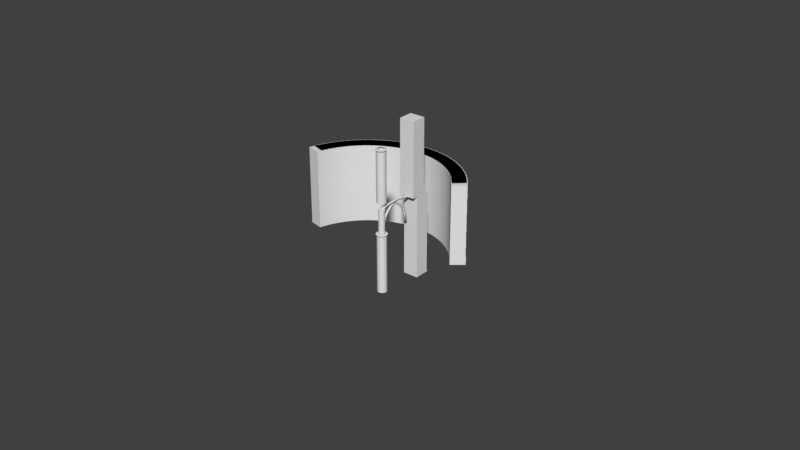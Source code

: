 # Source: devl_buildingblocks.blend  (saved by Blender 2.79.0; exported with 4.5.12 LTS)
import bpy
from mathutils import Matrix  # noqa: F401  (used for matrix-valued properties, if any)

bpy.ops.wm.read_factory_settings(use_empty=True)
scene = bpy.context.scene
scene.name = 'Scene'

# ---- collections
col_collection_1 = bpy.data.collections.new('Collection 1'); scene.collection.children.link(col_collection_1)

# ---- world
world_world = bpy.data.worlds.new('World'); scene.world = world_world
world_world.color = (0.05088, 0.05088, 0.05088)
world_world.use_sun_shadow = False
world_world.sun_shadow_jitter_overblur = 0.0
world_world.cycles.sampling_method = 'MANUAL'

# ---- meshes
me_cube_011 = bpy.data.meshes.new('Cube.011')
me_cube_011.from_pydata([(-6.5, 0.8093, 14.77), (-9.675, 0.8093, 14.83), (-6.5, -2.184, 14.77), (-9.675, -2.184, 14.83), (-9.675, 0.8093, 18.0), (-9.675, -2.184, 18.0), (-6.5, -2.184, 18.0), (-6.5, 0.8093, 18.0), (-6.5, 0.8093, 14.5), (-9.775, 0.8093, 14.5), (-9.775, -2.184, 14.5), (-6.5, -2.184, 14.5), (-6.5, 0.8093, 11.36), (-9.675, 0.8093, 11.36), (-6.5, -2.184, 11.36), (-9.675, -2.184, 11.36), (-9.675, 0.8093, 14.5), (-9.675, -2.184, 14.5), (-6.5, -2.184, 14.5), (-6.5, 0.8093, 14.5), (-6.5, 0.8093, 11.13), (-9.775, 0.8093, 11.13), (-9.775, -2.184, 11.13), (-6.5, -2.184, 11.13), (-6.5, 0.8093, 7.299), (-9.675, 0.8093, 7.299), (-6.5, -2.184, 7.299), (-9.675, -2.184, 7.299), (-9.675, 0.8093, 11.13), (-9.675, -2.184, 11.13), (-6.5, -2.184, 11.13), (-6.5, 0.8093, 11.13), (-6.5, 0.8093, 7.0), (-9.775, 0.8093, 7.0), (-9.775, -2.184, 7.0), (-6.5, -2.184, 7.0), (-6.5, 0.8093, 3.745), (-9.675, 0.8093, 3.745), (-6.5, -2.184, 3.745), (-9.675, -2.184, 3.745), (-9.675, 0.8093, 7.0), (-9.675, -2.184, 7.0), (-6.5, -2.184, 7.0), (-6.5, 0.8093, 7.0), (-6.5, 0.8093, 3.491), (-9.775, 0.8093, 3.491), (-9.775, -2.184, 3.491), (-6.5, -2.184, 3.491), (-6.5, -2.184, -1.771e-09), (-6.5, -2.184, 3.276), (-9.675, -2.184, -1.771e-09), (-9.675, -2.184, 3.276), (-6.5, 0.8093, 0.0), (-6.5, 0.8093, 3.276), (-9.675, 0.8093, 0.0), (-9.675, 0.8093, 3.276), (-9.675, -2.184, 0.5165), (-9.675, 0.8093, 0.5165), (-6.5, 0.8093, 0.5165), (-6.5, -2.184, 0.5165), (-9.675, -2.184, 0.3874), (-9.675, 0.8093, 0.3874), (-6.5, 0.8093, 0.3874), (-6.5, -2.184, 0.3874), (-9.8, -2.184, 0.3874), (-9.8, -2.184, -1.771e-09), (-9.8, 0.8093, 0.0), (-9.8, 0.8093, 0.3874), (-6.5, -2.184, 3.491), (-9.775, -2.184, 3.491), (-9.775, 0.8093, 3.491), (-6.5, 0.8093, 3.491)], [], [(7, 0, 1, 4), (4, 1, 3, 5), (5, 3, 2, 6), (2, 3, 10, 11), (6, 2, 0, 7), (6, 7, 4, 5), (10, 9, 8, 11), (1, 0, 8, 9), (0, 2, 11, 8), (3, 1, 9, 10), (19, 12, 13, 16), (16, 13, 15, 17), (17, 15, 14, 18), (14, 15, 22, 23), (18, 14, 12, 19), (18, 19, 16, 17), (22, 21, 20, 23), (13, 12, 20, 21), (12, 14, 23, 20), (15, 13, 21, 22), (31, 24, 25, 28), (28, 25, 27, 29), (29, 27, 26, 30), (26, 27, 34, 35), (30, 26, 24, 31), (30, 31, 28, 29), (34, 33, 32, 35), (25, 24, 32, 33), (24, 26, 35, 32), (27, 25, 33, 34), (43, 36, 37, 40), (40, 37, 39, 41), (41, 39, 38, 42), (38, 39, 46, 47), (42, 38, 36, 43), (42, 43, 40, 41), (46, 45, 44, 47), (37, 36, 44, 45), (36, 38, 47, 44), (39, 37, 45, 46), (59, 49, 51, 56), (56, 51, 55, 57), (57, 55, 53, 58), (50, 54, 52, 48), (53, 55, 70, 71), (63, 59, 56, 60), (60, 56, 57, 61), (61, 57, 58, 62), (62, 58, 59, 63), (52, 62, 63, 48), (61, 54, 66, 67), (48, 63, 60, 50), (54, 61, 62, 52), (58, 53, 49, 59), (65, 64, 67, 66), (54, 50, 65, 66), (60, 61, 67, 64), (50, 60, 64, 65), (70, 69, 68, 71), (51, 49, 68, 69), (49, 53, 71, 68), (55, 51, 69, 70)])
me_cube_011.use_remesh_preserve_volume = False
me_cube_011.use_remesh_preserve_attributes = False
me_cube_011.use_mirror_vertex_groups = False
me_cube_011.update()
me_cunurbscurve_001 = bpy.data.meshes.new('CUNurbsCurve.001')
me_cunurbscurve_001.from_pydata([(-1.994e-07, -0.084, 0.02198), (-0.7124, -0.1858, -0.02198), (-0.7124, -0.1858, 0.02198), (-0.7876, -0.1482, -0.02198), (0.5939, -0.07175, 0.02198), (-0.5721, -0.1529, -0.02198), (0.7876, -0.1482, 0.02198), (-0.5939, -0.07175, -0.02198), (0.4053, -0.03181, 0.02198), (-0.3916, -0.1147, -0.02198), (-0.5939, -0.07175, 0.02198), (-0.4053, -0.03181, -0.02198), (-0.3916, -0.1147, 0.02198), (-0.1988, -0.09168, -0.02198), (-0.7876, -0.1482, 0.02198), (-0.2055, -0.007943, -0.02198), (-0.5721, -0.1529, 0.02198), (-1.974e-07, -0.084, -0.02198), (-0.1988, -0.09168, 0.02198), (-2.198e-07, 0.0, -0.02198), (0.2055, -0.007943, 0.02198), (0.1988, -0.09168, -0.02198), (-0.4053, -0.03181, 0.02198), (0.2055, -0.007943, -0.02198), (-2.217e-07, 0.0, 0.02198), (0.3916, -0.1147, -0.02198), (-0.2055, -0.007943, 0.02198), (0.4053, -0.03181, -0.02198), (0.7124, -0.1858, 0.02198), (0.5721, -0.1529, -0.02198), (0.3916, -0.1147, 0.02198), (0.5939, -0.07175, -0.02198), (0.5721, -0.1529, 0.02198), (0.7124, -0.1858, -0.02198), (0.1988, -0.09168, 0.02198), (0.7876, -0.1482, -0.02198)], [], [(29, 31, 35, 33), (18, 0, 24, 26), (31, 27, 8, 4), (3, 1, 2, 14), (17, 19, 23, 21), (16, 12, 22, 10), (11, 7, 10, 22), (5, 9, 12, 16), (21, 23, 27, 25), (19, 15, 26, 24), (21, 25, 30, 34), (23, 19, 24, 20), (5, 7, 11, 9), (30, 32, 4, 8), (15, 11, 22, 26), (29, 33, 28, 32), (25, 27, 31, 29), (34, 30, 8, 20), (17, 21, 34, 0), (7, 3, 14, 10), (1, 3, 7, 5), (12, 18, 26, 22), (27, 23, 20, 8), (33, 35, 6, 28), (32, 28, 6, 4), (0, 34, 20, 24), (13, 17, 0, 18), (1, 5, 16, 2), (13, 15, 19, 17), (2, 16, 10, 14), (9, 13, 18, 12), (9, 11, 15, 13), (25, 29, 32, 30), (35, 31, 4, 6)])
me_cunurbscurve_001.polygons.foreach_set('use_smooth', [True] * 34)
me_cunurbscurve_001.use_remesh_preserve_volume = False
me_cunurbscurve_001.use_remesh_preserve_attributes = False
me_cunurbscurve_001.use_mirror_vertex_groups = False
me_cunurbscurve_001.update()
me_cubeziercurve = bpy.data.meshes.new('CUBezierCurve')
me_cubeziercurve.from_pydata([(-0.1692, 0.218, -0.25), (0.1004, -0.2461, -1.076e-08), (0.5095, 0.287, -0.25), (-0.03151, 0.2742, 8.735e-09), (0.4797, -0.2642, -2.66e-08), (-0.03151, 0.2742, -0.25), (0.5095, 0.287, -1.282e-08), (1.203, -0.3594, -5.847e-08), (2.094, -0.6485, -0.25), (1.325, 0.179, -4.876e-08), (2.094, -0.6485, -1.024e-07), (1.325, 0.179, -0.25), (2.322, -0.1455, -9.794e-08), (3.057, -1.219, -1.569e-07), (4.834, -3.581, -0.25), (3.396, -0.7831, -1.588e-07), (4.001, -2.163, -2.208e-07), (5.339, -3.358, -0.25), (4.438, -1.826, -2.293e-07), (4.834, -3.581, -2.931e-07), (2.322, -0.1455, -0.25), (5.339, -3.358, -3.074e-07), (-0.1692, 0.218, 1.278e-08), (-0.1581, -0.5243, -7.864e-09), (4.001, -2.163, -0.25), (-0.5649, -0.1512, 1.875e-08), (-0.6087, -1.098, -5.243e-09), (3.057, -1.219, -0.25), (-1.072, -0.7987, 2.167e-08), (-1.044, -1.928, -1.022e-08), (1.203, -0.3594, -0.25), (-1.558, -1.728, 1.606e-08), (-1.333, -3.009, -2.792e-08), (0.4797, -0.2642, -0.25), (-1.88, -2.935, -3.748e-09), (-1.347, -4.344, -6.366e-08), (4.438, -1.826, -0.25), (-1.896, -4.408, -4.321e-08), (-0.9511, -5.94, -1.231e-07), (3.396, -0.7831, -0.25), (-1.468, -6.134, -1.075e-07), (0.1004, -0.2461, -0.25), (-1.88, -2.935, -0.25), (-1.896, -4.408, -0.25), (-0.1581, -0.5243, -0.25), (-0.6087, -1.098, -0.25), (-1.333, -3.009, -0.25), (-1.347, -4.344, -0.25), (-1.558, -1.728, -0.25), (-1.468, -6.134, -0.25), (-0.9511, -5.94, -0.25), (-1.072, -0.7987, -0.25), (-1.044, -1.928, -0.25), (-0.5649, -0.1512, -0.25)], [], [(10, 13, 15, 12), (12, 20, 11, 9), (10, 8, 27, 13), (13, 16, 18, 15), (29, 32, 46, 52), (7, 30, 8, 10), (16, 19, 21, 18), (21, 17, 36, 18), (38, 40, 49, 50), (4, 7, 9, 6), (23, 44, 41, 1), (9, 11, 2, 6), (26, 28, 31, 29), (41, 5, 2, 33), (26, 29, 52, 45), (3, 22, 1), (41, 44, 53, 0), (30, 11, 20, 8), (29, 31, 34, 32), (22, 0, 53, 25), (40, 37, 43, 49), (32, 34, 37, 35), (47, 50, 49, 43), (44, 45, 51, 53), (35, 37, 40, 38), (46, 47, 43, 42), (52, 46, 42, 48), (23, 25, 28, 26), (45, 52, 48, 51), (5, 41, 0), (24, 36, 17, 14), (33, 2, 11, 30), (6, 2, 5, 3), (8, 20, 39, 27), (27, 39, 36, 24), (1, 22, 25, 23), (31, 28, 51, 48), (7, 10, 12, 9), (1, 4, 6, 3), (18, 36, 39, 15), (3, 5, 0, 22), (13, 27, 24, 16), (35, 38, 50, 47), (4, 33, 30, 7), (1, 41, 33, 4), (15, 39, 20, 12), (16, 24, 14, 19), (37, 34, 42, 43), (32, 35, 47, 46), (23, 26, 45, 44), (28, 25, 53, 51), (34, 31, 48, 42), (19, 14, 17, 21)])
me_cubeziercurve.polygons.foreach_set('use_smooth', [True] * 53)
me_cubeziercurve.use_remesh_preserve_volume = False
me_cubeziercurve.use_remesh_preserve_attributes = False
me_cubeziercurve.use_mirror_vertex_groups = False
me_cubeziercurve.update()
me_cylinder_003 = bpy.data.meshes.new('Cylinder.003')
me_cylinder_003.from_pydata([(-9.523e-07, 0.9986, 0.3151), (-9.523e-07, 0.9986, 10.79), (0.3821, 0.9226, 0.3151), (0.3821, 0.9226, 10.79), (0.7061, 0.7061, 0.3151), (0.7061, 0.7061, 10.79), (0.9226, 0.3821, 0.3151), (0.9226, 0.3821, 10.79), (0.9986, -4.365e-08, 0.3151), (0.9986, -4.365e-08, 10.79), (0.9226, -0.3821, 0.3151), (0.9226, -0.3821, 10.79), (0.7061, -0.7061, 0.3151), (0.7061, -0.7061, 10.79), (0.3821, -0.9226, 0.3151), (0.3821, -0.9226, 10.79), (-8.015e-07, -0.9986, 0.3151), (-8.015e-07, -0.9986, 10.79), (-0.3821, -0.9226, 0.3151), (-0.3821, -0.9226, 10.79), (-0.7061, -0.7061, 0.3151), (-0.7061, -0.7061, 10.79), (-0.9226, -0.3821, 0.3151), (-0.9226, -0.3821, 10.79), (-0.9986, 1.191e-08, 0.3151), (-0.9986, 1.191e-08, 10.79), (-0.9226, 0.3821, 0.3151), (-0.9226, 0.3821, 10.79), (-0.7061, 0.7061, 0.3151), (-0.7061, 0.7061, 10.79), (-0.3821, 0.9226, 0.3151), (-0.3821, 0.9226, 10.79), (0.2442, 0.5894, 11.21), (-9.661e-07, 0.638, 11.21), (0.4511, 0.4511, 11.21), (0.5894, 0.2442, 11.21), (0.638, -3.866e-08, 11.21), (0.5894, -0.2442, 11.21), (0.4511, -0.4511, 11.21), (0.2442, -0.5894, 11.21), (-8.433e-07, -0.638, 11.21), (-0.2442, -0.5894, 11.21), (-0.4511, -0.4511, 11.21), (-0.5894, -0.2442, 11.21), (-0.638, -1.393e-08, 11.21), (-0.5894, 0.2442, 11.21), (-0.4511, 0.4511, 11.21), (-0.2442, 0.5894, 11.21), (0.4592, 1.109, 11.12), (-9.598e-07, 1.2, 11.12), (0.8485, 0.8485, 11.12), (1.109, 0.4592, 11.12), (1.2, -5.47e-08, 11.12), (1.109, -0.4592, 11.12), (0.8485, -0.8485, 11.12), (0.4592, -1.109, 11.12), (-7.786e-07, -1.2, 11.12), (-0.4592, -1.109, 11.12), (-0.8485, -0.8485, 11.12), (-1.109, -0.4592, 11.12), (-1.2, 1.206e-08, 11.12), (-1.109, 0.4592, 11.12), (-0.8485, 0.8485, 11.12), (-0.4592, 1.109, 11.12)], [], [(0, 1, 3, 2), (2, 3, 5, 4), (4, 5, 7, 6), (6, 7, 9, 8), (8, 9, 11, 10), (10, 11, 13, 12), (12, 13, 15, 14), (14, 15, 17, 16), (16, 17, 19, 18), (18, 19, 21, 20), (20, 21, 23, 22), (22, 23, 25, 24), (24, 25, 27, 26), (26, 27, 29, 28), (13, 11, 53, 54), (28, 29, 31, 30), (30, 31, 1, 0), (0, 2, 4, 6, 8, 10, 12, 14, 16, 18, 20, 22, 24, 26, 28, 30), (23, 21, 58, 59), (1, 31, 63, 49), (9, 7, 51, 52), (19, 17, 56, 57), (29, 27, 61, 62), (5, 3, 48, 50), (15, 13, 54, 55), (25, 23, 59, 60), (11, 9, 52, 53), (21, 19, 57, 58), (31, 29, 62, 63), (7, 5, 50, 51), (17, 15, 55, 56), (3, 1, 49, 48), (27, 25, 60, 61), (33, 32, 48, 49), (32, 34, 50, 48), (34, 35, 51, 50), (35, 36, 52, 51), (36, 37, 53, 52), (37, 38, 54, 53), (38, 39, 55, 54), (39, 40, 56, 55), (40, 41, 57, 56), (41, 42, 58, 57), (42, 43, 59, 58), (43, 44, 60, 59), (44, 45, 61, 60), (45, 46, 62, 61), (46, 47, 63, 62), (47, 33, 49, 63)])
me_cylinder_003.use_remesh_preserve_volume = False
me_cylinder_003.use_remesh_preserve_attributes = False
me_cylinder_003.use_mirror_vertex_groups = False
me_cylinder_003.update()
me_cylinder_002 = bpy.data.meshes.new('Cylinder.002')
me_cylinder_002.from_pydata([(0.2442, 0.5894, 13.02), (-9.661e-07, 0.638, 13.02), (0.4511, 0.4511, 13.02), (0.5894, 0.2442, 13.02), (0.638, -3.866e-08, 13.02), (0.5894, -0.2442, 13.02), (0.4511, -0.4511, 13.02), (0.2442, -0.5894, 13.02), (-8.433e-07, -0.638, 13.02), (-0.2442, -0.5894, 13.02), (-0.4511, -0.4511, 13.02), (-0.5894, -0.2442, 13.02), (-0.638, -1.393e-08, 13.02), (-0.5894, 0.2442, 13.02), (-0.4511, 0.4511, 13.02), (-0.2442, 0.5894, 13.02), (0.2442, 0.5894, 18.0), (-9.661e-07, 0.638, 18.0), (0.4511, 0.4511, 18.0), (0.5894, 0.2442, 18.0), (0.638, -3.866e-08, 18.0), (0.5894, -0.2442, 18.0), (0.4511, -0.4511, 18.0), (0.2442, -0.5894, 18.0), (-8.433e-07, -0.638, 18.0), (-0.2442, -0.5894, 18.0), (-0.4511, -0.4511, 18.0), (-0.5894, -0.2442, 18.0), (-0.638, -1.393e-08, 18.0), (-0.5894, 0.2442, 18.0), (-0.4511, 0.4511, 18.0), (-0.2442, 0.5894, 18.0)], [], [(4, 3, 19, 20), (16, 17, 31, 30, 29, 28, 27, 26, 25, 24, 23, 22, 21, 20, 19, 18), (12, 11, 27, 28), (5, 4, 20, 21), (13, 12, 28, 29), (6, 5, 21, 22), (14, 13, 29, 30), (7, 6, 22, 23), (15, 14, 30, 31), (8, 7, 23, 24), (0, 1, 17, 16), (1, 15, 31, 17), (9, 8, 24, 25), (2, 0, 16, 18), (10, 9, 25, 26), (3, 2, 18, 19), (11, 10, 26, 27)])
me_cylinder_002.use_remesh_preserve_volume = False
me_cylinder_002.use_remesh_preserve_attributes = False
me_cylinder_002.use_mirror_vertex_groups = False
me_cylinder_002.update()
me_cube_008 = bpy.data.meshes.new('Cube.008')
me_cube_008.from_pydata([(1.65, -1.249, -3.129), (1.65, 1.926, -3.129), (-1.65, -1.249, -3.129), (-1.65, 1.926, -3.129), (1.65, 1.926, -0.06313), (-1.65, 1.926, -0.06313), (-1.65, -1.249, -0.06313), (1.65, -1.249, -0.06313), (1.65, -1.249, -3.364), (1.65, 2.026, -3.364), (-1.65, 2.026, -3.364), (-1.65, -1.249, -3.364), (1.65, -1.249, -7.344), (1.65, 1.926, -7.344), (-1.65, -1.249, -7.344), (-1.65, 1.926, -7.344), (1.65, 1.926, -3.364), (-1.65, 1.926, -3.364), (-1.65, -1.249, -3.364), (1.65, -1.249, -3.364), (1.65, -1.249, -7.648), (1.65, 2.026, -7.648), (-1.65, 2.026, -7.648), (-1.65, -1.249, -7.648), (1.65, -1.249, -11.0), (1.65, 1.926, -11.0), (-1.65, -1.249, -11.0), (-1.65, 1.926, -11.0), (1.65, 1.926, -7.648), (-1.65, 1.926, -7.648), (-1.65, -1.249, -7.648), (1.65, -1.249, -7.648), (1.65, -1.249, -11.26), (1.65, 2.026, -11.26), (-1.65, 2.026, -11.26), (-1.65, -1.249, -11.26), (-1.65, -1.249, -15.01), (-1.65, -1.249, -11.48), (-1.65, 2.61, -15.01), (-1.65, 1.926, -11.48), (1.65, -1.249, -15.01), (1.65, -1.249, -11.48), (1.65, 2.61, -15.01), (1.65, 1.926, -11.48), (-1.65, 1.926, -14.29), (1.65, 1.926, -14.29), (1.65, -1.249, -14.29), (-1.65, -1.249, -14.29), (-1.65, 1.926, -14.42), (1.65, 1.926, -14.42), (1.65, -1.249, -14.42), (-1.65, -1.249, -14.42), (-1.65, 2.051, -14.42), (-1.65, 2.762, -15.01), (1.65, 2.762, -15.01), (1.65, 2.051, -14.42), (-1.65, -1.249, -11.26), (-1.65, 2.026, -11.26), (1.65, 2.026, -11.26), (1.65, -1.249, -11.26), (-1.65, 2.61, -16.06), (-1.65, -1.249, -16.06), (1.65, 2.61, -16.06), (1.65, -1.249, -16.06), (1.65, 2.762, -16.06), (-1.65, 2.762, -16.06)], [], [(7, 0, 1, 4), (4, 1, 3, 5), (5, 3, 2, 6), (2, 3, 10, 11), (6, 2, 0, 7), (6, 7, 4, 5), (10, 9, 8, 11), (1, 0, 8, 9), (0, 2, 11, 8), (3, 1, 9, 10), (19, 12, 13, 16), (16, 13, 15, 17), (17, 15, 14, 18), (14, 15, 22, 23), (18, 14, 12, 19), (18, 19, 16, 17), (22, 21, 20, 23), (13, 12, 20, 21), (12, 14, 23, 20), (15, 13, 21, 22), (31, 24, 25, 28), (28, 25, 27, 29), (29, 27, 26, 30), (26, 27, 34, 35), (30, 26, 24, 31), (30, 31, 28, 29), (34, 33, 32, 35), (25, 24, 32, 33), (24, 26, 35, 32), (27, 25, 33, 34), (47, 37, 39, 44), (44, 39, 43, 45), (45, 43, 41, 46), (40, 36, 61, 63), (41, 43, 58, 59), (51, 47, 44, 48), (48, 44, 45, 49), (49, 45, 46, 50), (50, 46, 47, 51), (40, 50, 51, 36), (49, 42, 54, 55), (36, 51, 48, 38), (42, 49, 50, 40), (46, 41, 37, 47), (53, 52, 55, 54), (36, 38, 60, 61), (48, 49, 55, 52), (38, 48, 52, 53), (58, 57, 56, 59), (39, 37, 56, 57), (37, 41, 59, 56), (43, 39, 57, 58), (60, 62, 63, 61), (62, 60, 65, 64), (53, 54, 64, 65), (38, 53, 65, 60), (54, 42, 62, 64), (42, 40, 63, 62)])
me_cube_008.use_remesh_preserve_volume = False
me_cube_008.use_remesh_preserve_attributes = False
me_cube_008.use_mirror_vertex_groups = False
me_cube_008.update()
me_cube_006 = bpy.data.meshes.new('Cube.006')
me_cube_006.from_pydata([(1.65, -1.588, 14.77), (1.65, 1.588, 14.83), (-1.65, -1.588, 14.77), (-1.65, 1.588, 14.83), (1.65, 1.588, 18.0), (-1.65, 1.588, 18.0), (-1.65, -1.588, 18.0), (1.65, -1.588, 18.0), (1.65, -1.588, 14.5), (1.65, 1.688, 14.5), (-1.65, 1.688, 14.5), (-1.65, -1.588, 14.5), (1.65, -1.588, 11.36), (1.65, 1.588, 11.36), (-1.65, -1.588, 11.36), (-1.65, 1.588, 11.36), (1.65, 1.588, 14.5), (-1.65, 1.588, 14.5), (-1.65, -1.588, 14.5), (1.65, -1.588, 14.5), (1.65, -1.588, 11.13), (1.65, 1.688, 11.13), (-1.65, 1.688, 11.13), (-1.65, -1.588, 11.13), (1.65, -1.588, 7.299), (1.65, 1.588, 7.299), (-1.65, -1.588, 7.299), (-1.65, 1.588, 7.299), (1.65, 1.588, 11.13), (-1.65, 1.588, 11.13), (-1.65, -1.588, 11.13), (1.65, -1.588, 11.13), (1.65, -1.588, 7.0), (1.65, 1.688, 7.0), (-1.65, 1.688, 7.0), (-1.65, -1.588, 7.0), (1.65, -1.588, 3.745), (1.65, 1.588, 3.745), (-1.65, -1.588, 3.745), (-1.65, 1.588, 3.745), (1.65, 1.588, 7.0), (-1.65, 1.588, 7.0), (-1.65, -1.588, 7.0), (1.65, -1.588, 7.0), (1.65, -1.588, 3.491), (1.65, 1.688, 3.491), (-1.65, 1.688, 3.491), (-1.65, -1.588, 3.491), (-1.65, -1.588, 0.0), (-1.65, -1.588, 3.276), (-1.65, 1.588, 0.0), (-1.65, 1.588, 3.276), (1.65, -1.588, 0.0), (1.65, -1.588, 3.276), (1.65, 1.588, 0.0), (1.65, 1.588, 3.276), (-1.65, 1.588, 0.5165), (1.65, 1.588, 0.5165), (1.65, -1.588, 0.5165), (-1.65, -1.588, 0.5165), (-1.65, 1.588, 0.3874), (1.65, 1.588, 0.3874), (1.65, -1.588, 0.3874), (-1.65, -1.588, 0.3874), (-1.65, 1.712, 0.3874), (-1.65, 1.712, 0.0), (1.65, 1.712, 0.0), (1.65, 1.712, 0.3874), (-1.65, -1.588, 3.491), (-1.65, 1.688, 3.491), (1.65, 1.688, 3.491), (1.65, -1.588, 3.491)], [], [(7, 0, 1, 4), (4, 1, 3, 5), (5, 3, 2, 6), (2, 3, 10, 11), (6, 2, 0, 7), (6, 7, 4, 5), (10, 9, 8, 11), (1, 0, 8, 9), (0, 2, 11, 8), (3, 1, 9, 10), (19, 12, 13, 16), (16, 13, 15, 17), (17, 15, 14, 18), (14, 15, 22, 23), (18, 14, 12, 19), (18, 19, 16, 17), (22, 21, 20, 23), (13, 12, 20, 21), (12, 14, 23, 20), (15, 13, 21, 22), (31, 24, 25, 28), (28, 25, 27, 29), (29, 27, 26, 30), (26, 27, 34, 35), (30, 26, 24, 31), (30, 31, 28, 29), (34, 33, 32, 35), (25, 24, 32, 33), (24, 26, 35, 32), (27, 25, 33, 34), (43, 36, 37, 40), (40, 37, 39, 41), (41, 39, 38, 42), (38, 39, 46, 47), (42, 38, 36, 43), (42, 43, 40, 41), (46, 45, 44, 47), (37, 36, 44, 45), (36, 38, 47, 44), (39, 37, 45, 46), (59, 49, 51, 56), (56, 51, 55, 57), (57, 55, 53, 58), (50, 54, 52, 48), (53, 55, 70, 71), (63, 59, 56, 60), (60, 56, 57, 61), (61, 57, 58, 62), (62, 58, 59, 63), (52, 62, 63, 48), (61, 54, 66, 67), (48, 63, 60, 50), (54, 61, 62, 52), (58, 53, 49, 59), (65, 64, 67, 66), (54, 50, 65, 66), (60, 61, 67, 64), (50, 60, 64, 65), (70, 69, 68, 71), (51, 49, 68, 69), (49, 53, 71, 68), (55, 51, 69, 70)])
me_cube_006.use_remesh_preserve_volume = False
me_cube_006.use_remesh_preserve_attributes = False
me_cube_006.use_mirror_vertex_groups = False
me_cube_006.update()
me_cylinder = bpy.data.meshes.new('Cylinder')
me_cylinder.from_pydata([(-9.523e-07, 0.9986, 0.3151), (-9.523e-07, 0.9986, 12.61), (0.3821, 0.9226, 0.3151), (0.3821, 0.9226, 12.61), (0.7061, 0.7061, 0.3151), (0.7061, 0.7061, 12.61), (0.9226, 0.3821, 0.3151), (0.9226, 0.3821, 12.61), (0.9986, -4.365e-08, 0.3151), (0.9986, -4.365e-08, 12.61), (0.9226, -0.3821, 0.3151), (0.9226, -0.3821, 12.61), (0.7061, -0.7061, 0.3151), (0.7061, -0.7061, 12.61), (0.3821, -0.9226, 0.3151), (0.3821, -0.9226, 12.61), (-8.015e-07, -0.9986, 0.3151), (-8.015e-07, -0.9986, 12.61), (-0.3821, -0.9226, 0.3151), (-0.3821, -0.9226, 12.61), (-0.7061, -0.7061, 0.3151), (-0.7061, -0.7061, 12.61), (-0.9226, -0.3821, 0.3151), (-0.9226, -0.3821, 12.61), (-0.9986, 1.191e-08, 0.3151), (-0.9986, 1.191e-08, 12.61), (-0.9226, 0.3821, 0.3151), (-0.9226, 0.3821, 12.61), (-0.7061, 0.7061, 0.3151), (-0.7061, 0.7061, 12.61), (-0.3821, 0.9226, 0.3151), (-0.3821, 0.9226, 12.61), (0.2442, 0.5894, 13.02), (-9.661e-07, 0.638, 13.02), (0.4511, 0.4511, 13.02), (0.5894, 0.2442, 13.02), (0.638, -3.866e-08, 13.02), (0.5894, -0.2442, 13.02), (0.4511, -0.4511, 13.02), (0.2442, -0.5894, 13.02), (-8.433e-07, -0.638, 13.02), (-0.2442, -0.5894, 13.02), (-0.4511, -0.4511, 13.02), (-0.5894, -0.2442, 13.02), (-0.638, -1.393e-08, 13.02), (-0.5894, 0.2442, 13.02), (-0.4511, 0.4511, 13.02), (-0.2442, 0.5894, 13.02), (0.4592, 1.109, 12.94), (-9.598e-07, 1.2, 12.94), (0.8485, 0.8485, 12.94), (1.109, 0.4592, 12.94), (1.2, -5.47e-08, 12.94), (1.109, -0.4592, 12.94), (0.8485, -0.8485, 12.94), (0.4592, -1.109, 12.94), (-7.786e-07, -1.2, 12.94), (-0.4592, -1.109, 12.94), (-0.8485, -0.8485, 12.94), (-1.109, -0.4592, 12.94), (-1.2, 1.206e-08, 12.94), (-1.109, 0.4592, 12.94), (-0.8485, 0.8485, 12.94), (-0.4592, 1.109, 12.94)], [], [(0, 1, 3, 2), (2, 3, 5, 4), (4, 5, 7, 6), (6, 7, 9, 8), (8, 9, 11, 10), (10, 11, 13, 12), (12, 13, 15, 14), (14, 15, 17, 16), (16, 17, 19, 18), (18, 19, 21, 20), (20, 21, 23, 22), (22, 23, 25, 24), (24, 25, 27, 26), (26, 27, 29, 28), (13, 11, 53, 54), (28, 29, 31, 30), (30, 31, 1, 0), (0, 2, 4, 6, 8, 10, 12, 14, 16, 18, 20, 22, 24, 26, 28, 30), (23, 21, 58, 59), (1, 31, 63, 49), (9, 7, 51, 52), (19, 17, 56, 57), (29, 27, 61, 62), (5, 3, 48, 50), (15, 13, 54, 55), (25, 23, 59, 60), (11, 9, 52, 53), (21, 19, 57, 58), (31, 29, 62, 63), (7, 5, 50, 51), (17, 15, 55, 56), (3, 1, 49, 48), (27, 25, 60, 61), (33, 32, 48, 49), (32, 34, 50, 48), (34, 35, 51, 50), (35, 36, 52, 51), (36, 37, 53, 52), (37, 38, 54, 53), (38, 39, 55, 54), (39, 40, 56, 55), (40, 41, 57, 56), (41, 42, 58, 57), (42, 43, 59, 58), (43, 44, 60, 59), (44, 45, 61, 60), (45, 46, 62, 61), (46, 47, 63, 62), (47, 33, 49, 63)])
me_cylinder.use_remesh_preserve_volume = False
me_cylinder.use_remesh_preserve_attributes = False
me_cylinder.use_mirror_vertex_groups = False
me_cylinder.update()

# ---- curves / text
cu_nurbscurve_001 = bpy.data.curves.new('NurbsCurve.001', 'CURVE')
cu_nurbscurve_001.dimensions = '3D'
_sp = cu_nurbscurve_001.splines.new('NURBS'); _sp.points.add(3)
_sp.points.foreach_set('co', [52.91, -16.94, 0.0, 1.0, -11.29, -11.29, 0.0, 1.0, -11.29, 11.29, 0.0, 1.0, 52.91, 16.94, 0.0, 1.0])
_sp.points.foreach_set('radius', [11.29, 11.29, 11.29, 11.29])
_sp.order_v = 0
cu_nurbscurve_001.use_path = True
cu_nurbscurve_001.use_path_clamp = True
cu_nurbscurve_001.bevel_resolution = 0
cu_nurbscurve_001.fill_mode = 'HALF'

# ---- objects
ob_nurbscurve_001 = bpy.data.objects.new('NurbsCurve.001', cu_nurbscurve_001)
ob_outerwall_fundament_round = bpy.data.objects.new('Outerwall_Fundament.Round', me_cube_011)
ob_stuezbogen1 = bpy.data.objects.new('Stuezbogen1', me_cunurbscurve_001)
ob_bogen = bpy.data.objects.new('Bogen', me_cubeziercurve)
ob_column_upper = bpy.data.objects.new('Column_Upper', me_cylinder_003)
ob_columnmedium = bpy.data.objects.new('ColumnMedium', me_cylinder_002)
ob_outwallupper = bpy.data.objects.new('OutwallUpper', me_cube_008)
ob_outerwall_fundament = bpy.data.objects.new('Outerwall_Fundament', me_cube_006)
ob_column_fundament = bpy.data.objects.new('Column_Fundament', me_cylinder)

# ---- transforms, parenting, visibility, modifiers, constraints
ob_nurbscurve_001.location = (-9.296, 3.232, 0.0)
ob_nurbscurve_001.rotation_euler = (0.0, -0.0, -0.3026)
ob_nurbscurve_001.lineart.crease_threshold = 0.0
ob_outerwall_fundament_round.location = (-9.597, 2.623, 0.0)
ob_outerwall_fundament_round.rotation_euler = (0.0, -0.0, -0.2411)
ob_outerwall_fundament_round.lineart.crease_threshold = 0.0
_m = ob_outerwall_fundament_round.modifiers.new('Array', 'ARRAY')
_m.fit_type = 'FIT_CURVE'
_m.count = 19
_m.curve = ob_nurbscurve_001
_m.constant_offset_displace = (0.0, 0.0, 0.0)
_m.use_relative_offset = False
_m.use_merge_vertices = True
_m.use_object_offset = True
_m.offset_object = ob_nurbscurve_001
ob_stuezbogen1.location = (12.15, -6.446, 18.78)
ob_stuezbogen1.rotation_euler = (1.571, -4.371e-08, 1.571)
ob_stuezbogen1.scale = (5.686, 5.686, 5.686)
ob_stuezbogen1.lineart.crease_threshold = 0.0
ob_bogen.location = (12.15, -6.446, 18.1)
ob_bogen.rotation_euler = (-1.571, -3.529, -1.571)
ob_bogen.lineart.crease_threshold = 0.0
ob_column_upper.location = (12.15, -10.34, 19.34)
ob_column_upper.scale = (1.0, 1.0, 1.01)
ob_column_upper.lineart.crease_threshold = 0.0
ob_columnmedium.location = (12.15, -10.34, 0.0)
ob_columnmedium.scale = (1.019, 1.019, 1.005)
ob_columnmedium.lineart.crease_threshold = 0.0
ob_outwallupper.location = (12.15, -1.588, 34.14)
ob_outwallupper.lineart.crease_threshold = 0.0
ob_outerwall_fundament.location = (12.15, -1.192e-07, 0.03614)
ob_outerwall_fundament.lineart.crease_threshold = 0.0
ob_column_fundament.location = (12.15, -10.34, 0.0)
ob_column_fundament.lineart.crease_threshold = 0.0

# ---- collection membership
col_collection_1.objects.link(ob_nurbscurve_001)
col_collection_1.objects.link(ob_outerwall_fundament_round)
col_collection_1.objects.link(ob_stuezbogen1)
col_collection_1.objects.link(ob_bogen)
col_collection_1.objects.link(ob_column_upper)
col_collection_1.objects.link(ob_columnmedium)
col_collection_1.objects.link(ob_outwallupper)
col_collection_1.objects.link(ob_outerwall_fundament)
col_collection_1.objects.link(ob_column_fundament)

# ---- scene / render settings (as saved in the file)
scene.frame_start = 1; scene.frame_end = 250; scene.frame_set(0)
scene.render.engine = 'CYCLES'
scene.render.image_settings.file_format = 'JPEG'
scene.render.image_settings.quality = 100
scene.render.resolution_percentage = 50
scene.render.dither_intensity = 0.0
scene.cycles.use_denoising = False
scene.cycles.samples = 128
scene.cycles.sampling_pattern = 'TABULATED_SOBOL'
scene.cycles.use_adaptive_sampling = False
scene.cycles.use_light_tree = False
scene.cycles.blur_glossy = 0.0
scene.cycles.sample_clamp_indirect = 0.0
scene.view_settings.view_transform = 'Standard'
bpy.context.view_layer.update()

# ---- added for rendering (the .blend has no active camera and no usable light): camera, sun
cam_auto = bpy.data.cameras.new('AutoCamera')
cam_auto.lens = 50.0
cam_auto.sensor_width = 36.0
cam_auto.clip_end = 2200.03
ob_auto_camera = bpy.data.objects.new('AutoCamera', cam_auto)
scene.collection.objects.link(ob_auto_camera)
ob_auto_camera.location = (135.926, -153.399, 111.68)
ob_auto_camera.rotation_euler = (1.09748, -7.21219e-08, 0.694738)
scene.camera = ob_auto_camera
light_auto_sun = bpy.data.lights.new('AutoSun', 'SUN')
light_auto_sun.energy = 3.0
light_auto_sun.angle = 0.0523599
ob_auto_sun = bpy.data.objects.new('AutoSun', light_auto_sun)
scene.collection.objects.link(ob_auto_sun)
ob_auto_sun.rotation_euler = (0.872665, 0.174533, 0.523599)
bpy.context.view_layer.update()
